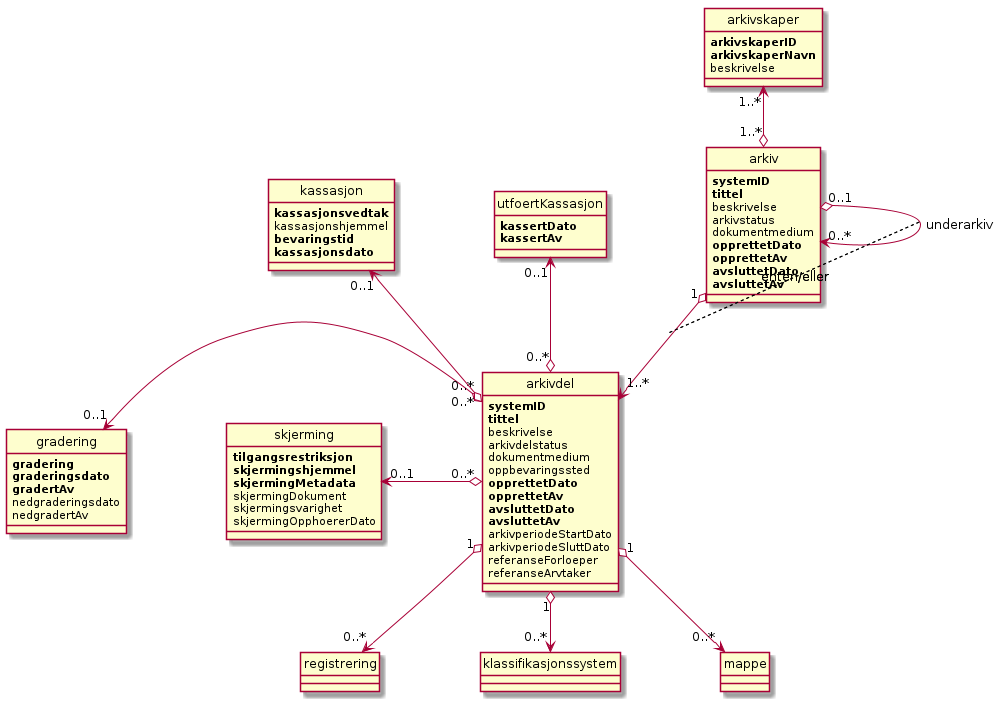

The diagram above was rendered by PlantUML. Its source (embedded in the PNG):
@startuml
scale max 4096 width
skinparam nodesep 100
hide circle

class arkivskaper {
  <b>arkivskaperID</b>
  <b>arkivskaperNavn</b>
  beskrivelse
}

class gradering {
  <b>gradering</b>
  <b>graderingsdato</b>
  <b>gradertAv</b>
  nedgraderingsdato
  nedgradertAv
}

class kassasjon {
  <b>kassasjonsvedtak</b>
  kassasjonshjemmel
  <b>bevaringstid</b>
  <b>kassasjonsdato</b>
}

class utfoertKassasjon {
  <b>kassertDato</b>
  <b>kassertAv</b>
}

class skjerming {
  <b>tilgangsrestriksjon</b>
  <b>skjermingshjemmel</b>
  <b>skjermingMetadata</b>
  skjermingDokument
  skjermingsvarighet
  skjermingOpphoererDato
}

class arkiv {
  <b>systemID</b>
  <b>tittel</b>
  beskrivelse
  arkivstatus
  dokumentmedium
  <b>opprettetDato</b>
  <b>opprettetAv</b>
  <b>avsluttetDato</b>
  <b>avsluttetAv</b>
}

class arkivdel {
  <b>systemID</b>
  <b>tittel</b>
  beskrivelse
  arkivdelstatus
  dokumentmedium
  oppbevaringssted
  <b>opprettetDato</b>
  <b>opprettetAv</b>
  <b>avsluttetDato</b>
  <b>avsluttetAv</b>
  arkivperiodeStartDato
  arkivperiodeSluttDato
  referanseForloeper
  referanseArvtaker
}

class registrering
class klassifikasjonssystem
class mappe

arkivskaper "1..*" <--o "1..*" arkiv

arkiv "0..1" o--> "0..*" arkiv : underarkiv
arkiv "1" o--> "1..*" arkivdel
constraint on links: enten/eller

gradering "0..1" <-o "0..*" arkivdel
kassasjon "0..1" <--o "0..*" arkivdel
utfoertKassasjon "0..1" <--o "0..*" arkivdel
skjerming "0..1" <-o "0..*" arkivdel
arkivdel "1" o--> "0..*" registrering
arkivdel "1" o--> "0..*" klassifikasjonssystem
arkivdel "1" o--> "0..*" mappe
@enduml